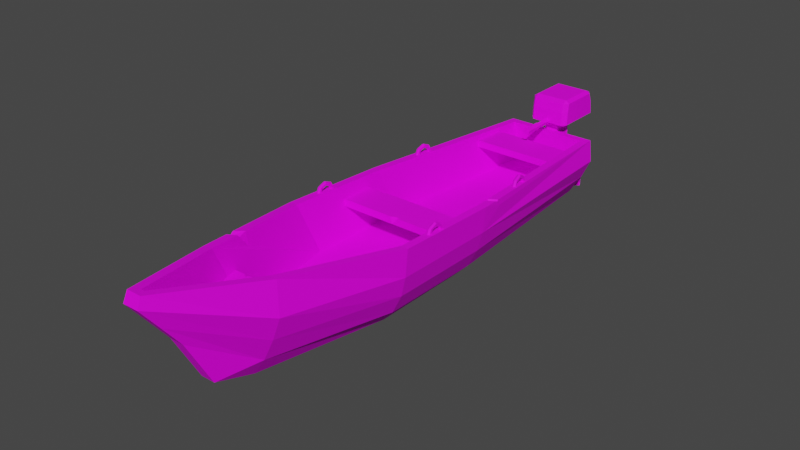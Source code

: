 # Source: Boat.blend  (saved by Blender 3.1.7; exported with 4.5.12 LTS)
import bpy
from mathutils import Matrix  # noqa: F401  (used for matrix-valued properties, if any)

bpy.ops.wm.read_factory_settings(use_empty=True)
scene = bpy.context.scene
scene.name = 'Scene'

# ---- collections
col_collection = bpy.data.collections.new('Collection'); scene.collection.children.link(col_collection)

# ---- images (referenced by path relative to the original .blend; pixels are not part of the script)
import os
ASSET_DIR = os.environ.get("B2B_ASSET_DIR", "")  # directory of the original .blend (textures are referenced by path, not embedded)
HERE = os.path.dirname(os.path.abspath(__file__))  # packed textures are extracted next to this script under _unpacked/

def load_image(name, relpath, width, height, colorspace="sRGB"):
    """Load a texture the original file referenced (path relative to the .blend, or extracted next to this script)."""
    p = next((c for c in (os.path.join(HERE, relpath), os.path.join(ASSET_DIR, relpath)) if relpath and os.path.exists(c)), "")
    if p:
        img = bpy.data.images.load(p, check_existing=True)
        img.name = name
    else:  # same state as the original file: an image datablock whose file is absent (Cycles renders it pink)
        img = bpy.data.images.new(name, width, height)
        img.source = "FILE"
        img.filepath = "//" + (relpath or name)
    img.colorspace_settings.name = colorspace
    return img
img_t_pallet_png = load_image('T_Pallet.png', 'T_Pallet.png', 1024, 1024, 'sRGB')

# ---- materials (node trees are filled in below, after node groups)
mat_material = bpy.data.materials.new('Material')
mat_material.alpha_threshold = 0.0
mat_material.use_transparent_shadow = False
mat_material.line_color = (0.0, 0.0, 0.0, 1.0)

# ---- material node trees
mat_material.use_nodes = True; mat_material.node_tree.nodes.clear()
_N = mat_material.node_tree.nodes; _L = mat_material.node_tree.links
n0 = _N.new('ShaderNodeOutputMaterial'); n0.name = 'Material Output'; n0.location = (300, 300)
n1 = _N.new('ShaderNodeBsdfPrincipled'); n1.name = 'Principled BSDF'; n1.location = (10, 300)
n1.distribution = 'GGX'
n1.subsurface_method = 'RANDOM_WALK_SKIN'
n1.inputs[2].default_value = 0.6939
n1.inputs[3].default_value = 1.45
n1.inputs[13].default_value = 0.1758
n1.inputs[27].default_value = (0.0, 0.0, 0.0, 1.0)
n1.inputs[28].default_value = 1.0
n2 = _N.new('ShaderNodeTexImage'); n2.name = 'Image Texture'; n2.location = (-301, 222)
n2.image = img_t_pallet_png
n3 = _N.new('ShaderNodeTexCoord'); n3.name = 'Texture Coordinate'; n3.location = (-500, 217)
_L.new(n1.outputs[0], n0.inputs[0])
_L.new(n3.outputs[2], n2.inputs[0])
_L.new(n2.outputs[0], n1.inputs[0])
n0.is_active_output = True

# ---- world
world_world = bpy.data.worlds.new('World'); scene.world = world_world
world_world.use_nodes = True; world_world.node_tree.nodes.clear()
_N = world_world.node_tree.nodes; _L = world_world.node_tree.links
n0 = _N.new('ShaderNodeOutputWorld'); n0.name = 'World Output'; n0.location = (300, 300)
n1 = _N.new('ShaderNodeBackground'); n1.name = 'Background'; n1.location = (10, 300)
n1.inputs[0].default_value = (0.05088, 0.05088, 0.05088, 1.0)
_L.new(n1.outputs[0], n0.inputs[0])
n0.is_active_output = True
world_world.color = (0.05088, 0.05088, 0.05088)
world_world.use_sun_shadow = False
world_world.sun_shadow_jitter_overblur = 0.0

# ---- meshes
me_cube = bpy.data.meshes.new('Cube')
me_cube.from_pydata([(0.3641, 1.798, 0.262), (0.1296, 1.699, -0.4118), (0.5362, -0.9856, 0.3716), (0.3078, -0.923, -0.3857), (0.2986, -2.068, 0.5111), (0.06766, -2.073, -0.3881), (0.01488, -2.897, 0.6576), (0.06587, -2.448, -0.2664), (0.4567, 1.856, 0.06315), (0.5885, -0.9971, 0.1246), (0.3907, -2.1, 0.2199), (0.0701, -3.006, 0.5807), (0.254, 1.86, -0.3039), (0.4322, -0.96, -0.2527), (0.192, -2.086, -0.2115), (0.06587, -2.679, 0.162), (0.5226, 0.0003537, 0.3332), (0.2941, -0.009789, -0.3948), (0.5739, -0.003435, 0.09951), (0.4184, 0.02223, -0.2706), (-0.5191, 0.009397, -0.08553), (-0.0714, -2.842, 0.3713), (-0.3031, -2.093, 0.004182), (-0.5339, -0.9785, -0.06409), (-0.3702, 1.858, -0.1204), (0.5191, 0.009397, -0.08553), (0.0714, -2.842, 0.3713), (0.3031, -2.093, 0.004182), (0.5339, -0.9785, -0.06409), (0.3702, 1.858, -0.1204), (-0.3641, 1.798, 0.262), (-0.1296, 1.699, -0.4118), (-0.5362, -0.9856, 0.3716), (-0.3078, -0.923, -0.3857), (-0.2986, -2.068, 0.5111), (-0.06766, -2.073, -0.3881), (-0.01488, -2.897, 0.6576), (-0.06587, -2.448, -0.2664), (-0.4567, 1.856, 0.06315), (-0.5885, -0.9971, 0.1246), (-0.3907, -2.1, 0.2199), (-0.0701, -3.006, 0.5807), (-0.254, 1.86, -0.3039), (-0.4322, -0.96, -0.2527), (-0.192, -2.086, -0.2115), (-0.06587, -2.679, 0.162), (-0.5226, 0.0003537, 0.3332), (-0.2941, -0.009789, -0.3948), (-0.5739, -0.003435, 0.09951), (-0.4184, 0.02223, -0.2706), (0.5936, 0.00396, 0.3331), (0.6073, -0.9927, 0.3726), (0.3672, -2.086, 0.514), (0.06587, -2.967, 0.67), (0.4291, 1.869, 0.2592), (-0.5936, 0.00396, 0.3331), (-0.6073, -0.9927, 0.3726), (-0.3672, -2.086, 0.514), (-0.06587, -2.967, 0.67), (-0.4291, 1.869, 0.2592), (0.455, 0.1149, -0.09465), (-0.455, 0.1149, -0.09465), (-0.4668, -0.8106, -0.09465), (0.4668, -0.8106, -0.09465), (-0.26, -1.826, -0.09465), (0.26, -1.826, -0.09465), (0.01295, -2.486, -0.09465), (0.317, 1.803, -0.09465), (-0.01295, -2.486, -0.09465), (-0.317, 1.803, -0.09465), (0.51, 0.1439, 0.3276), (0.514, 0.09797, 0.3294), (0.5773, 0.1885, 0.3258), (0.581, 0.1465, 0.3274), (0.5747, 0.221, 0.2682), (0.5036, 0.08966, 0.2472), (0.5132, 0.1339, 0.3159), (0.5808, 0.1755, 0.3143), (-0.4266, -1.816, 0.479), (-0.4437, -1.738, 0.469), (-0.3644, -1.768, 0.4724), (-0.387, -1.665, 0.4592), (-0.3689, -1.661, 0.3384), (-0.4231, -1.832, 0.3739), (-0.433, -1.785, 0.4469), (-0.3792, -1.737, 0.4404), (-0.4392, 1.26, 0.2339), (-0.4392, 1.26, 0.1701), (-0.4164, 1.566, 0.2339), (-0.4164, 1.566, 0.1701), (0.4344, 1.26, 0.2339), (0.4344, 1.26, 0.1701), (0.4098, 1.566, 0.2339), (0.4098, 1.566, 0.1701), (-0.5418, -0.4578, 0.2339), (-0.5418, -0.4578, 0.1701), (-0.5418, -0.1517, 0.2339), (-0.5418, -0.1517, 0.1701), (0.5418, -0.4578, 0.2339), (0.5418, -0.4578, 0.1701), (0.5418, -0.1517, 0.2339), (0.5418, -0.1517, 0.1701), (-0.0142, -0.4578, 0.2339), (0.04834, -0.4354, 0.2328), (0.09454, -0.4578, 0.2339), (0.001526, -0.4578, 0.1701), (0.047, -0.3673, 0.2339), (-0.4063, -0.1517, 0.1701), (-0.3233, -0.1517, 0.2339), (-0.3777, -0.1517, 0.2339), (-0.3159, -0.2229, 0.2339), (-0.3438, -0.1677, 0.2309), (-0.256, -2.164, 0.2415), (-0.256, -2.164, 0.1777), (-0.3245, -1.858, 0.2415), (-0.3245, -1.858, 0.1777), (0.2508, -2.164, 0.2415), (0.2508, -2.164, 0.1777), (0.3218, -1.858, 0.2415), (0.3218, -1.858, 0.1777), (-0.2526, -1.858, 0.1777), (-0.1668, -1.858, 0.2415), (-0.2177, -1.858, 0.2415), (-0.1309, -1.943, 0.2415), (-0.1819, -1.873, 0.2376), (0.1927, -1.858, 0.2415), (0.06602, -1.858, 0.2415), (0.1181, -1.858, 0.2108), (0.1132, -1.888, 0.2415), (0.1158, -1.867, 0.2294), (-0.1368, -2.487, 0.2415), (-0.1368, -2.487, 0.1777), (-0.2305, -2.181, 0.2415), (-0.2305, -2.181, 0.1777), (0.1289, -2.487, 0.2415), (0.1289, -2.487, 0.1777), (0.2203, -2.181, 0.2415), (0.2203, -2.181, 0.1777), (0.5024, 0.6735, 0.2951), (0.5204, 0.6652, 0.2951), (0.5222, 0.6455, 0.2951), (0.506, 0.6341, 0.2951), (0.488, 0.6424, 0.2951), (0.4862, 0.6621, 0.2951), (0.5051, 0.6446, 0.3651), (0.5228, 0.6392, 0.3581), (0.5241, 0.6253, 0.3441), (0.5076, 0.6167, 0.3371), (0.4899, 0.6221, 0.3441), (0.4886, 0.6361, 0.3581), (0.5115, 0.5748, 0.3941), (0.5286, 0.5764, 0.3842), (0.5286, 0.5764, 0.3644), (0.5115, 0.5748, 0.3545), (0.4944, 0.5733, 0.3644), (0.4944, 0.5733, 0.3842), (0.5179, 0.5051, 0.3651), (0.5343, 0.5136, 0.3581), (0.533, 0.5276, 0.3441), (0.5153, 0.533, 0.3371), (0.4989, 0.5244, 0.3441), (0.5001, 0.5105, 0.3581), (0.5205, 0.4762, 0.2951), (0.5367, 0.4876, 0.2951), (0.5349, 0.5073, 0.2951), (0.5169, 0.5156, 0.2951), (0.5007, 0.5042, 0.2951), (0.5025, 0.4845, 0.2951), (-0.4971, 0.6735, 0.2951), (-0.4809, 0.6621, 0.2951), (-0.4827, 0.6423, 0.2951), (-0.5007, 0.634, 0.2951), (-0.5169, 0.6455, 0.2951), (-0.5151, 0.6652, 0.2951), (-0.4997, 0.6446, 0.3651), (-0.4833, 0.6361, 0.3581), (-0.4846, 0.6221, 0.3441), (-0.5023, 0.6167, 0.3371), (-0.5188, 0.6253, 0.3441), (-0.5175, 0.6392, 0.3581), (-0.5062, 0.5748, 0.3941), (-0.4891, 0.5733, 0.3842), (-0.4891, 0.5733, 0.3644), (-0.5062, 0.5748, 0.3545), (-0.5233, 0.5764, 0.3644), (-0.5233, 0.5764, 0.3842), (-0.5127, 0.5051, 0.3651), (-0.4949, 0.5105, 0.3581), (-0.4936, 0.5244, 0.3441), (-0.5101, 0.533, 0.3371), (-0.5278, 0.5276, 0.3441), (-0.5291, 0.5136, 0.3581), (-0.5153, 0.4762, 0.2951), (-0.4973, 0.4845, 0.2951), (-0.4955, 0.5042, 0.2951), (-0.5117, 0.5156, 0.2951), (-0.5297, 0.5074, 0.2951), (-0.5315, 0.4876, 0.2951), (0.5636, -0.5247, 0.3378), (0.5808, -0.5345, 0.3378), (0.5809, -0.5543, 0.3378), (0.5638, -0.5643, 0.3378), (0.5466, -0.5545, 0.3378), (0.5465, -0.5346, 0.3378), (0.5637, -0.5537, 0.4079), (0.5809, -0.5606, 0.4009), (0.581, -0.5746, 0.3869), (0.5638, -0.5817, 0.3798), (0.5466, -0.5748, 0.3869), (0.5466, -0.5608, 0.4009), (0.564, -0.6237, 0.4369), (0.5812, -0.6237, 0.427), (0.5812, -0.6237, 0.4072), (0.564, -0.6237, 0.3973), (0.5469, -0.6238, 0.4072), (0.5469, -0.6238, 0.427), (0.5643, -0.6938, 0.4079), (0.5814, -0.6867, 0.4009), (0.5814, -0.6727, 0.3869), (0.5642, -0.6658, 0.3798), (0.5471, -0.6729, 0.3869), (0.5471, -0.6869, 0.4009), (0.5644, -0.7228, 0.3378), (0.5816, -0.7129, 0.3378), (0.5815, -0.693, 0.3378), (0.5643, -0.6832, 0.3378), (0.5471, -0.6932, 0.3378), (0.5472, -0.713, 0.3378), (-0.5672, -0.5247, 0.3378), (-0.5502, -0.5349, 0.3378), (-0.5506, -0.5547, 0.3378), (-0.5679, -0.5643, 0.3378), (-0.5849, -0.5541, 0.3378), (-0.5845, -0.5343, 0.3378), (-0.5677, -0.5537, 0.4079), (-0.5507, -0.561, 0.4009), (-0.5509, -0.575, 0.3869), (-0.5682, -0.5817, 0.3798), (-0.5852, -0.5744, 0.3869), (-0.585, -0.5604, 0.4009), (-0.569, -0.6237, 0.4369), (-0.5518, -0.6241, 0.427), (-0.5518, -0.6241, 0.4072), (-0.569, -0.6237, 0.3973), (-0.5861, -0.6234, 0.4072), (-0.5861, -0.6234, 0.427), (-0.5703, -0.6938, 0.4079), (-0.553, -0.6871, 0.4009), (-0.5527, -0.6731, 0.3869), (-0.5697, -0.6658, 0.3798), (-0.587, -0.6725, 0.3869), (-0.5873, -0.6865, 0.4009), (-0.5708, -0.7228, 0.3378), (-0.5534, -0.7132, 0.3378), (-0.5531, -0.6934, 0.3378), (-0.5701, -0.6832, 0.3378), (-0.5874, -0.6928, 0.3378), (-0.5878, -0.7126, 0.3378)], [], [(18, 50, 51, 9), (9, 51, 52, 10), (10, 52, 53, 11), (27, 10, 11, 26), (28, 9, 10, 27), (14, 27, 26, 15), (25, 18, 9, 28), (17, 19, 13, 3), (13, 28, 27, 14), (3, 13, 14, 5), (5, 14, 7), (1, 12, 19, 17), (29, 8, 18, 25), (8, 54, 72, 74, 73, 50, 18), (19, 25, 28, 13), (12, 29, 25, 19), (44, 45, 21, 22), (43, 44, 22, 23), (12, 42, 24, 29), (49, 43, 23, 20), (42, 49, 20, 24), (45, 15, 26, 21), (17, 3, 33, 47), (48, 39, 56, 55), (8, 38, 59, 54), (5, 7, 37, 35), (39, 40, 57, 78, 83, 79, 56), (3, 5, 35, 33), (40, 41, 58, 57), (22, 21, 41, 40), (23, 22, 40, 39), (29, 24, 38, 8), (20, 23, 39, 48), (47, 33, 43, 49), (1, 31, 42, 12), (33, 35, 44, 43), (35, 37, 44), (31, 47, 49, 42), (24, 20, 48, 38), (38, 48, 55, 59), (1, 17, 47, 31), (2, 16, 60, 63), (37, 7, 15, 45), (21, 26, 11, 41), (16, 71, 75, 70, 0, 67, 60), (41, 11, 53, 58), (34, 36, 68, 64), (36, 6, 66, 68), (16, 2, 51, 50), (2, 4, 52, 51), (4, 6, 53, 52), (0, 70, 72, 54), (32, 46, 55, 56), (34, 80, 78, 57), (36, 34, 57, 58), (46, 30, 59, 55), (30, 0, 54, 59), (6, 36, 58, 53), (69, 61, 60, 67), (64, 68, 66, 65), (62, 64, 65, 63), (61, 62, 63, 60), (30, 46, 61, 69), (46, 32, 62, 61), (4, 2, 63, 65), (0, 30, 69, 67), (32, 81, 82, 80, 34, 64, 62), (6, 4, 65, 66), (7, 14, 15), (44, 37, 45), (73, 74, 77), (70, 75, 76), (72, 70, 76, 77), (73, 71, 16, 50), (77, 74, 72), (76, 75, 71), (77, 76, 71, 73), (80, 82, 85), (78, 80, 85, 84), (79, 81, 32, 56), (79, 83, 84), (84, 85, 81, 79), (84, 83, 78), (85, 82, 81), (88, 89, 93, 92), (90, 91, 87, 86), (88, 92, 90, 86), (93, 89, 87, 91), (96, 97, 107, 109), (98, 99, 105, 104), (96, 109, 110, 108, 100, 98, 104, 106, 102, 94), (101, 107, 97, 95, 105, 99), (104, 105, 103), (103, 105, 102), (102, 105, 95, 94), (102, 106, 103), (103, 106, 104), (108, 110, 111), (109, 107, 111), (108, 107, 101, 100), (111, 110, 109), (111, 107, 108), (114, 115, 120, 122), (116, 117, 113, 112), (114, 122, 123, 121, 126, 128, 125, 118, 116, 112), (119, 120, 115, 113, 117), (122, 120, 124), (121, 120, 119, 118, 125, 127, 126), (121, 123, 124), (124, 123, 122), (124, 120, 121), (126, 127, 129), (125, 128, 129), (129, 127, 125), (129, 128, 126), (132, 133, 137, 136), (134, 135, 131, 130), (132, 136, 134, 130), (137, 133, 131, 135), (138, 144, 145, 139), (139, 145, 146, 140), (140, 146, 147, 141), (141, 147, 148, 142), (142, 148, 149, 143), (143, 149, 144, 138), (144, 150, 151, 145), (145, 151, 152, 146), (146, 152, 153, 147), (147, 153, 154, 148), (148, 154, 155, 149), (149, 155, 150, 144), (150, 156, 157, 151), (151, 157, 158, 152), (152, 158, 159, 153), (153, 159, 160, 154), (154, 160, 161, 155), (155, 161, 156, 150), (156, 162, 163, 157), (157, 163, 164, 158), (158, 164, 165, 159), (159, 165, 166, 160), (160, 166, 167, 161), (161, 167, 162, 156), (168, 174, 175, 169), (169, 175, 176, 170), (170, 176, 177, 171), (171, 177, 178, 172), (172, 178, 179, 173), (173, 179, 174, 168), (174, 180, 181, 175), (175, 181, 182, 176), (176, 182, 183, 177), (177, 183, 184, 178), (178, 184, 185, 179), (179, 185, 180, 174), (180, 186, 187, 181), (181, 187, 188, 182), (182, 188, 189, 183), (183, 189, 190, 184), (184, 190, 191, 185), (185, 191, 186, 180), (186, 192, 193, 187), (187, 193, 194, 188), (188, 194, 195, 189), (189, 195, 196, 190), (190, 196, 197, 191), (191, 197, 192, 186), (198, 204, 205, 199), (199, 205, 206, 200), (200, 206, 207, 201), (201, 207, 208, 202), (202, 208, 209, 203), (203, 209, 204, 198), (204, 210, 211, 205), (205, 211, 212, 206), (206, 212, 213, 207), (207, 213, 214, 208), (208, 214, 215, 209), (209, 215, 210, 204), (210, 216, 217, 211), (211, 217, 218, 212), (212, 218, 219, 213), (213, 219, 220, 214), (214, 220, 221, 215), (215, 221, 216, 210), (216, 222, 223, 217), (217, 223, 224, 218), (218, 224, 225, 219), (219, 225, 226, 220), (220, 226, 227, 221), (221, 227, 222, 216), (228, 234, 235, 229), (229, 235, 236, 230), (230, 236, 237, 231), (231, 237, 238, 232), (232, 238, 239, 233), (233, 239, 234, 228), (234, 240, 241, 235), (235, 241, 242, 236), (236, 242, 243, 237), (237, 243, 244, 238), (238, 244, 245, 239), (239, 245, 240, 234), (240, 246, 247, 241), (241, 247, 248, 242), (242, 248, 249, 243), (243, 249, 250, 244), (244, 250, 251, 245), (245, 251, 246, 240), (246, 252, 253, 247), (247, 253, 254, 248), (248, 254, 255, 249), (249, 255, 256, 250), (250, 256, 257, 251), (251, 257, 252, 246)])
_uv = me_cube.uv_layers.new(name='UVMap')
_uv.uv.foreach_set('vector', [0.4632, 0.8384, 0.4635, 0.8384, 0.4635, 0.8398, 0.4631, 0.8398, 0.4631, 0.8398, 0.4635, 0.8398, 0.4635, 0.8414, 0.4631, 0.8414, 0.4631, 0.8414, 0.4635, 0.8414, 0.4636, 0.8427, 0.4634, 0.8427, 0.4628, 0.8413, 0.4631, 0.8414, 0.4634, 0.8427, 0.4632, 0.8425, 0.4628, 0.8398, 0.4631, 0.8398, 0.4631, 0.8414, 0.4628, 0.8413, 0.4625, 0.8413, 0.4628, 0.8413, 0.4632, 0.8425, 0.4629, 0.8422, 0.4629, 0.8384, 0.4632, 0.8384, 0.4631, 0.8398, 0.4628, 0.8398, 0.4624, 0.8384, 0.4626, 0.8384, 0.4626, 0.8397, 0.4624, 0.8397, 0.4626, 0.8397, 0.4628, 0.8398, 0.4628, 0.8413, 0.4625, 0.8413, 0.4624, 0.8397, 0.4626, 0.8397, 0.4625, 0.8413, 0.4622, 0.8413, 0.4622, 0.8413, 0.4625, 0.8413, 0.4623, 0.8418, 0.4626, 0.8361, 0.4627, 0.8358, 0.4626, 0.8384, 0.4624, 0.8384, 0.463, 0.8358, 0.4633, 0.8359, 0.4632, 0.8384, 0.4629, 0.8384, 0.4633, 0.8359, 0.4636, 0.8359, 0.4635, 0.8382, 0.4634, 0.8381, 0.4635, 0.8382, 0.4635, 0.8384, 0.4632, 0.8384, 0.4626, 0.8384, 0.4629, 0.8384, 0.4628, 0.8398, 0.4626, 0.8397, 0.4627, 0.8358, 0.463, 0.8358, 0.4629, 0.8384, 0.4626, 0.8384, 0.4638, 0.8372, 0.4643, 0.8363, 0.4645, 0.8361, 0.4641, 0.8372, 0.4639, 0.8388, 0.4638, 0.8372, 0.4641, 0.8372, 0.4642, 0.8388, 0.4649, 0.8428, 0.4649, 0.8421, 0.4652, 0.8419, 0.4652, 0.843, 0.464, 0.8402, 0.4639, 0.8388, 0.4642, 0.8388, 0.4643, 0.8402, 0.4641, 0.8427, 0.464, 0.8402, 0.4643, 0.8402, 0.4644, 0.8427, 0.4672, 0.843, 0.4674, 0.843, 0.4674, 0.8433, 0.4672, 0.8433, 0.4692, 0.8384, 0.4692, 0.8397, 0.4683, 0.8397, 0.4684, 0.8384, 0.4645, 0.8401, 0.4645, 0.8388, 0.4648, 0.8387, 0.4649, 0.8401, 0.4654, 0.8431, 0.4654, 0.8418, 0.4657, 0.8418, 0.4657, 0.843, 0.4688, 0.8413, 0.4688, 0.8418, 0.4686, 0.8418, 0.4686, 0.8413, 0.4645, 0.8388, 0.4645, 0.8372, 0.4649, 0.8372, 0.4649, 0.8375, 0.4647, 0.8375, 0.4648, 0.8377, 0.4648, 0.8387, 0.4692, 0.8397, 0.4688, 0.8413, 0.4686, 0.8413, 0.4683, 0.8397, 0.4645, 0.8372, 0.4648, 0.8358, 0.4649, 0.8359, 0.4649, 0.8372, 0.4641, 0.8372, 0.4645, 0.8361, 0.4648, 0.8358, 0.4645, 0.8372, 0.4642, 0.8388, 0.4641, 0.8372, 0.4645, 0.8372, 0.4645, 0.8388, 0.4652, 0.843, 0.4652, 0.8419, 0.4654, 0.8418, 0.4654, 0.8431, 0.4643, 0.8402, 0.4642, 0.8388, 0.4645, 0.8388, 0.4645, 0.8401, 0.4638, 0.8401, 0.4637, 0.8389, 0.4639, 0.8388, 0.464, 0.8402, 0.469, 0.8361, 0.4686, 0.836, 0.4685, 0.8358, 0.4692, 0.8358, 0.4637, 0.8389, 0.4636, 0.8372, 0.4638, 0.8372, 0.4639, 0.8388, 0.4636, 0.8372, 0.4637, 0.8367, 0.4638, 0.8372, 0.4686, 0.836, 0.4684, 0.8384, 0.4682, 0.8384, 0.4685, 0.8358, 0.4644, 0.8427, 0.4643, 0.8402, 0.4645, 0.8401, 0.4647, 0.8427, 0.4647, 0.8427, 0.4645, 0.8401, 0.4649, 0.8401, 0.4649, 0.8427, 0.469, 0.8361, 0.4692, 0.8384, 0.4684, 0.8384, 0.4686, 0.836, 0.468, 0.8384, 0.468, 0.8398, 0.4675, 0.84, 0.4673, 0.8388, 0.4672, 0.8424, 0.4674, 0.8424, 0.4674, 0.843, 0.4672, 0.843, 0.4672, 0.8433, 0.4674, 0.8433, 0.4674, 0.8436, 0.4672, 0.8436, 0.468, 0.8398, 0.468, 0.8399, 0.4679, 0.8399, 0.468, 0.84, 0.4682, 0.8423, 0.4677, 0.8424, 0.4675, 0.84, 0.4672, 0.8436, 0.4674, 0.8436, 0.4674, 0.8437, 0.4672, 0.8437, 0.4671, 0.8413, 0.4672, 0.8424, 0.4662, 0.8417, 0.4663, 0.8409, 0.4675, 0.8435, 0.4674, 0.8435, 0.4674, 0.8424, 0.4675, 0.8424, 0.4606, 0.8384, 0.4606, 0.8398, 0.4605, 0.8398, 0.4605, 0.8384, 0.4606, 0.8398, 0.4609, 0.8413, 0.4608, 0.8414, 0.4605, 0.8398, 0.4609, 0.8413, 0.4613, 0.8425, 0.4613, 0.8426, 0.4608, 0.8414, 0.4608, 0.8359, 0.4606, 0.8382, 0.4605, 0.8382, 0.4607, 0.8358, 0.4621, 0.8398, 0.4621, 0.8384, 0.4622, 0.8384, 0.4622, 0.8398, 0.4618, 0.8413, 0.4619, 0.8409, 0.4619, 0.841, 0.4619, 0.8414, 0.4614, 0.8425, 0.4618, 0.8413, 0.4619, 0.8414, 0.4614, 0.8426, 0.4621, 0.8384, 0.4619, 0.8359, 0.4619, 0.8358, 0.4622, 0.8384, 0.4619, 0.8359, 0.4608, 0.8359, 0.4607, 0.8358, 0.4619, 0.8358, 0.4613, 0.8425, 0.4614, 0.8425, 0.4614, 0.8426, 0.4613, 0.8426, 0.4651, 0.8418, 0.4649, 0.8395, 0.4662, 0.8395, 0.466, 0.8418, 0.4652, 0.8368, 0.4656, 0.8358, 0.4656, 0.8358, 0.4659, 0.8368, 0.4649, 0.8382, 0.4652, 0.8368, 0.4659, 0.8368, 0.4662, 0.8382, 0.4649, 0.8395, 0.4649, 0.8382, 0.4662, 0.8382, 0.4662, 0.8395, 0.4672, 0.8359, 0.467, 0.8384, 0.4665, 0.8382, 0.4667, 0.8358, 0.467, 0.8384, 0.467, 0.8398, 0.4664, 0.8395, 0.4665, 0.8382, 0.468, 0.837, 0.468, 0.8384, 0.4673, 0.8388, 0.4673, 0.8374, 0.4662, 0.8418, 0.4662, 0.8428, 0.4657, 0.8428, 0.4657, 0.8419, 0.467, 0.8398, 0.467, 0.8407, 0.4669, 0.8407, 0.467, 0.8409, 0.4671, 0.8413, 0.4663, 0.8409, 0.4664, 0.8395, 0.4682, 0.8358, 0.468, 0.837, 0.4673, 0.8374, 0.4672, 0.8365, 0.4623, 0.8418, 0.4625, 0.8413, 0.4629, 0.8422, 0.4638, 0.8372, 0.4637, 0.8367, 0.4643, 0.8363, 0.4635, 0.8382, 0.4634, 0.8381, 0.4635, 0.8382, 0.4662, 0.8418, 0.4662, 0.8419, 0.4662, 0.8418, 0.4605, 0.8382, 0.4606, 0.8382, 0.4606, 0.8383, 0.4605, 0.8382, 0.4605, 0.8382, 0.4606, 0.8383, 0.4606, 0.8384, 0.4605, 0.8384, 0.4635, 0.8382, 0.4634, 0.8381, 0.4635, 0.8382, 0.468, 0.84, 0.4679, 0.8399, 0.468, 0.8399, 0.4605, 0.8382, 0.4606, 0.8383, 0.4606, 0.8383, 0.4605, 0.8382, 0.4662, 0.8418, 0.4662, 0.842, 0.4662, 0.8419, 0.4619, 0.841, 0.4619, 0.8409, 0.4619, 0.8409, 0.4619, 0.8409, 0.462, 0.8409, 0.4619, 0.8408, 0.4621, 0.8398, 0.4622, 0.8398, 0.4648, 0.8377, 0.4647, 0.8375, 0.4648, 0.8376, 0.4619, 0.8409, 0.4619, 0.8409, 0.4619, 0.8408, 0.462, 0.8409, 0.4648, 0.8376, 0.4647, 0.8375, 0.4649, 0.8375, 0.467, 0.8408, 0.4669, 0.8407, 0.467, 0.8407, 0.4609, 0.8985, 0.4609, 0.8975, 0.4617, 0.8975, 0.4617, 0.8985, 0.4637, 0.8993, 0.4637, 0.8984, 0.4646, 0.8984, 0.4646, 0.8993, 0.4617, 0.8995, 0.4609, 0.8995, 0.4609, 0.8985, 0.4617, 0.8985, 0.4617, 0.9014, 0.4609, 0.9014, 0.4609, 0.9005, 0.4617, 0.9005, 0.4617, 0.8985, 0.4617, 0.8975, 0.4619, 0.8975, 0.4619, 0.8985, 0.4609, 0.8975, 0.4609, 0.8985, 0.4606, 0.8985, 0.4607, 0.8975, 0.4627, 0.8985, 0.4627, 0.8987, 0.4625, 0.8987, 0.4627, 0.8987, 0.4627, 0.8995, 0.4617, 0.8995, 0.4617, 0.8991, 0.462, 0.899, 0.4617, 0.899, 0.4617, 0.8985, 0.4627, 0.9004, 0.4618, 0.9004, 0.4617, 0.9004, 0.4617, 0.8995, 0.4622, 0.8995, 0.4627, 0.8995, 0.4637, 0.8993, 0.4637, 0.8984, 0.4637, 0.8993, 0.4646, 0.8974, 0.4645, 0.8984, 0.4645, 0.8974, 0.4645, 0.8974, 0.4645, 0.8984, 0.4642, 0.8984, 0.4642, 0.8974, 0.4617, 0.899, 0.462, 0.899, 0.4618, 0.899, 0.4618, 0.899, 0.462, 0.899, 0.4617, 0.8991, 0.4607, 0.9005, 0.4609, 0.9005, 0.4607, 0.9005, 0.4619, 0.8985, 0.4619, 0.8975, 0.4619, 0.8985, 0.461, 0.9005, 0.4609, 0.8995, 0.4617, 0.8995, 0.4617, 0.9005, 0.4628, 0.8993, 0.4627, 0.8994, 0.4627, 0.8992, 0.4607, 0.9005, 0.4607, 0.9014, 0.4607, 0.9005, 0.4627, 0.8984, 0.4627, 0.8974, 0.4628, 0.8974, 0.4629, 0.8984, 0.4619, 0.8985, 0.4619, 0.8975, 0.4627, 0.8975, 0.4627, 0.8985, 0.4627, 0.9004, 0.4627, 0.9006, 0.4624, 0.9007, 0.4627, 0.9007, 0.4627, 0.901, 0.4626, 0.9011, 0.4627, 0.9012, 0.4627, 0.9014, 0.4617, 0.9013, 0.4617, 0.9005, 0.4636, 0.8994, 0.4636, 0.9003, 0.4636, 0.9004, 0.4627, 0.9003, 0.4627, 0.8995, 0.4629, 0.8984, 0.4628, 0.8974, 0.4629, 0.8984, 0.4629, 0.8994, 0.4628, 0.8984, 0.4636, 0.8984, 0.4636, 0.8994, 0.4634, 0.8994, 0.4633, 0.8989, 0.4633, 0.8994, 0.4609, 0.8994, 0.4606, 0.8995, 0.4608, 0.8994, 0.4629, 0.8984, 0.463, 0.8984, 0.4629, 0.8984, 0.4608, 0.8994, 0.4606, 0.8985, 0.4609, 0.8994, 0.4633, 0.8994, 0.4633, 0.8989, 0.4633, 0.8992, 0.4641, 0.8982, 0.4642, 0.8982, 0.4641, 0.8984, 0.4633, 0.8992, 0.4633, 0.8989, 0.4634, 0.8994, 0.4633, 0.8992, 0.4633, 0.8994, 0.4633, 0.8994, 0.4627, 0.9004, 0.4636, 0.9004, 0.4636, 0.9014, 0.4627, 0.9014, 0.463, 0.8984, 0.463, 0.8975, 0.4636, 0.8975, 0.4636, 0.8984, 0.4646, 0.9004, 0.4646, 0.9014, 0.4636, 0.9012, 0.4636, 0.9006, 0.4646, 0.8993, 0.4646, 0.9004, 0.4636, 0.9002, 0.4636, 0.8995, 0.453, 0.7774, 0.4529, 0.7773, 0.453, 0.7773, 0.453, 0.7774, 0.4525, 0.7776, 0.4525, 0.7776, 0.4525, 0.7775, 0.4525, 0.7775, 0.4528, 0.7775, 0.4528, 0.7776, 0.4528, 0.7776, 0.4528, 0.7775, 0.4531, 0.7772, 0.4531, 0.7773, 0.4531, 0.7773, 0.4531, 0.7772, 0.4526, 0.777, 0.4525, 0.7771, 0.4525, 0.777, 0.4526, 0.777, 0.4528, 0.7776, 0.4528, 0.7775, 0.4528, 0.7775, 0.4528, 0.7776, 0.4529, 0.7773, 0.453, 0.7772, 0.453, 0.7772, 0.453, 0.7773, 0.4525, 0.7776, 0.4525, 0.7775, 0.4525, 0.7775, 0.4525, 0.7775, 0.4525, 0.7775, 0.4525, 0.7775, 0.4525, 0.7775, 0.4525, 0.7775, 0.4531, 0.7773, 0.4531, 0.7773, 0.4531, 0.7773, 0.4531, 0.7773, 0.4525, 0.7771, 0.4525, 0.7771, 0.4525, 0.7771, 0.4525, 0.777, 0.4525, 0.777, 0.4525, 0.7771, 0.4525, 0.7771, 0.4525, 0.777, 0.4528, 0.7775, 0.4528, 0.7774, 0.4528, 0.7774, 0.4528, 0.7775, 0.4525, 0.7775, 0.4525, 0.7774, 0.4525, 0.7774, 0.4525, 0.7775, 0.4525, 0.7775, 0.4525, 0.7774, 0.4525, 0.7774, 0.4525, 0.7775, 0.453, 0.7775, 0.453, 0.7775, 0.4529, 0.7775, 0.453, 0.7774, 0.4525, 0.7771, 0.4525, 0.7772, 0.4525, 0.7772, 0.4525, 0.7771, 0.4525, 0.7771, 0.4525, 0.7772, 0.4525, 0.7772, 0.4525, 0.7771, 0.4528, 0.7774, 0.4528, 0.7773, 0.4528, 0.7773, 0.4528, 0.7774, 0.4525, 0.7774, 0.4525, 0.7773, 0.4525, 0.7773, 0.4525, 0.7774, 0.4525, 0.7774, 0.4525, 0.7773, 0.4525, 0.7774, 0.4525, 0.7774, 0.453, 0.7775, 0.453, 0.7776, 0.453, 0.7776, 0.4529, 0.7775, 0.4525, 0.7772, 0.4526, 0.7773, 0.4526, 0.7773, 0.4525, 0.7772, 0.4525, 0.7772, 0.4526, 0.7773, 0.4525, 0.7773, 0.4525, 0.7772, 0.453, 0.7774, 0.453, 0.7773, 0.453, 0.7773, 0.4531, 0.7774, 0.4529, 0.7776, 0.4529, 0.7776, 0.4529, 0.7775, 0.4529, 0.7775, 0.4525, 0.7776, 0.4525, 0.7776, 0.4525, 0.7776, 0.4525, 0.7776, 0.4528, 0.7775, 0.4527, 0.7776, 0.4527, 0.7776, 0.4527, 0.7775, 0.4529, 0.777, 0.4528, 0.7771, 0.4528, 0.777, 0.4529, 0.777, 0.4528, 0.7776, 0.4528, 0.7775, 0.4529, 0.7775, 0.4529, 0.7776, 0.453, 0.7773, 0.453, 0.7772, 0.4531, 0.7772, 0.453, 0.7773, 0.4529, 0.7776, 0.4529, 0.7775, 0.4529, 0.7775, 0.4529, 0.7775, 0.4529, 0.7775, 0.4529, 0.7775, 0.4529, 0.7775, 0.4529, 0.7775, 0.4527, 0.7776, 0.4528, 0.7777, 0.4527, 0.7777, 0.4527, 0.7776, 0.4528, 0.7771, 0.4528, 0.7771, 0.4528, 0.7771, 0.4528, 0.777, 0.4528, 0.777, 0.4528, 0.7771, 0.4528, 0.7771, 0.4528, 0.777, 0.4527, 0.7775, 0.4527, 0.7774, 0.4527, 0.7774, 0.4527, 0.7775, 0.4529, 0.7775, 0.4529, 0.7774, 0.4529, 0.7774, 0.4529, 0.7775, 0.4529, 0.7775, 0.4529, 0.7774, 0.4529, 0.7774, 0.4529, 0.7775, 0.4531, 0.7775, 0.4531, 0.7775, 0.453, 0.7775, 0.4531, 0.7774, 0.4528, 0.7771, 0.4528, 0.7772, 0.4528, 0.7772, 0.4528, 0.7771, 0.4528, 0.7771, 0.4528, 0.7772, 0.4528, 0.7772, 0.4528, 0.7771, 0.4527, 0.7774, 0.4527, 0.7773, 0.4527, 0.7773, 0.4527, 0.7774, 0.4529, 0.7774, 0.4529, 0.7773, 0.4529, 0.7773, 0.4529, 0.7774, 0.4529, 0.7774, 0.4529, 0.7773, 0.4529, 0.7773, 0.4529, 0.7774, 0.4531, 0.7775, 0.4531, 0.7776, 0.4531, 0.7776, 0.453, 0.7775, 0.4528, 0.7772, 0.4529, 0.7773, 0.4529, 0.7773, 0.4528, 0.7772, 0.4528, 0.7772, 0.4529, 0.7773, 0.4528, 0.7773, 0.4528, 0.7772, 0.453, 0.7772, 0.453, 0.7771, 0.453, 0.7771, 0.4531, 0.7772, 0.4526, 0.7776, 0.4526, 0.7776, 0.4526, 0.7775, 0.4526, 0.7775, 0.4529, 0.7776, 0.4529, 0.7776, 0.4529, 0.7776, 0.4529, 0.7776, 0.4527, 0.7775, 0.4526, 0.7776, 0.4526, 0.7776, 0.4526, 0.7775, 0.4527, 0.777, 0.4526, 0.7771, 0.4526, 0.777, 0.4527, 0.777, 0.4528, 0.7774, 0.4528, 0.7773, 0.4529, 0.7773, 0.4529, 0.7774, 0.453, 0.7771, 0.453, 0.777, 0.4531, 0.777, 0.453, 0.7771, 0.4526, 0.7776, 0.4525, 0.7775, 0.4525, 0.7775, 0.4526, 0.7775, 0.4526, 0.7775, 0.4525, 0.7775, 0.4526, 0.7775, 0.4526, 0.7775, 0.4526, 0.7776, 0.4527, 0.7777, 0.4526, 0.7777, 0.4526, 0.7776, 0.4526, 0.7771, 0.4526, 0.7771, 0.4526, 0.7771, 0.4526, 0.777, 0.4526, 0.777, 0.4526, 0.7771, 0.4526, 0.7771, 0.4526, 0.777, 0.4527, 0.7775, 0.4527, 0.7774, 0.4528, 0.7774, 0.4528, 0.7775, 0.4525, 0.7775, 0.4525, 0.7774, 0.4526, 0.7774, 0.4525, 0.7775, 0.4525, 0.7775, 0.4526, 0.7774, 0.4526, 0.7774, 0.4526, 0.7775, 0.453, 0.7775, 0.453, 0.7775, 0.453, 0.7775, 0.453, 0.7774, 0.4526, 0.7771, 0.4526, 0.7772, 0.4526, 0.7772, 0.4526, 0.7771, 0.4526, 0.7771, 0.4526, 0.7772, 0.4526, 0.7772, 0.4526, 0.7771, 0.4527, 0.7774, 0.4527, 0.7773, 0.4528, 0.7773, 0.4528, 0.7774, 0.4525, 0.7774, 0.4526, 0.7773, 0.4526, 0.7773, 0.4526, 0.7774, 0.4526, 0.7774, 0.4526, 0.7773, 0.4526, 0.7774, 0.4526, 0.7774, 0.453, 0.7775, 0.453, 0.7776, 0.453, 0.7776, 0.453, 0.7775, 0.4526, 0.7772, 0.4527, 0.7773, 0.4527, 0.7773, 0.4526, 0.7772, 0.4526, 0.7772, 0.4527, 0.7773, 0.4526, 0.7773, 0.4526, 0.7772, 0.453, 0.7772, 0.4529, 0.7771, 0.453, 0.7771, 0.453, 0.7772, 0.4529, 0.7773, 0.4529, 0.7773, 0.4529, 0.7773, 0.4529, 0.7773, 0.4529, 0.7776, 0.4529, 0.7776, 0.4529, 0.7776, 0.4529, 0.7776, 0.4527, 0.7775, 0.4527, 0.7776, 0.4527, 0.7776, 0.4527, 0.7775, 0.4528, 0.777, 0.4527, 0.7771, 0.4527, 0.777, 0.4528, 0.777, 0.4528, 0.7775, 0.4528, 0.7774, 0.4529, 0.7774, 0.4529, 0.7775, 0.4529, 0.7771, 0.453, 0.777, 0.453, 0.777, 0.453, 0.7771, 0.4529, 0.7773, 0.4529, 0.7772, 0.4529, 0.7772, 0.4529, 0.7773, 0.4529, 0.7773, 0.4529, 0.7772, 0.4529, 0.7772, 0.4529, 0.7772, 0.4527, 0.7776, 0.4527, 0.7777, 0.4527, 0.7777, 0.4527, 0.7776, 0.4527, 0.7771, 0.4527, 0.7771, 0.4527, 0.7771, 0.4527, 0.777, 0.4527, 0.777, 0.4527, 0.7771, 0.4527, 0.7771, 0.4527, 0.777, 0.4526, 0.7775, 0.4526, 0.7774, 0.4526, 0.7774, 0.4527, 0.7775, 0.4529, 0.7772, 0.4529, 0.7771, 0.4529, 0.7771, 0.4529, 0.7772, 0.4529, 0.7772, 0.4529, 0.7771, 0.4529, 0.7771, 0.4529, 0.7772, 0.4531, 0.777, 0.4531, 0.7771, 0.4531, 0.7771, 0.4531, 0.777, 0.4527, 0.7771, 0.4527, 0.7772, 0.4527, 0.7772, 0.4527, 0.7771, 0.4527, 0.7771, 0.4527, 0.7772, 0.4527, 0.7772, 0.4527, 0.7771, 0.4526, 0.7774, 0.4526, 0.7773, 0.4527, 0.7773, 0.4526, 0.7774, 0.4529, 0.7771, 0.4529, 0.777, 0.4529, 0.777, 0.4529, 0.7771, 0.4529, 0.7771, 0.4529, 0.777, 0.4529, 0.7771, 0.4529, 0.7771, 0.4531, 0.7771, 0.4531, 0.7772, 0.4531, 0.7772, 0.4531, 0.7771, 0.4527, 0.7772, 0.4528, 0.7773, 0.4528, 0.7773, 0.4527, 0.7772, 0.4527, 0.7772, 0.4528, 0.7773, 0.4527, 0.7773, 0.4527, 0.7772])
me_cube.materials.append(mat_material)
me_cube.use_remesh_preserve_volume = False
me_cube.use_remesh_preserve_attributes = False
me_cube.use_mirror_vertex_groups = False
me_cube.update()
me_cylinder_001 = bpy.data.meshes.new('Cylinder.001')
me_cylinder_001.from_pydata([(5.181e-17, 2.066, -0.08953), (5.181e-17, 2.066, 0.3421), (0.1035, 1.991, -0.08953), (0.1035, 1.991, 0.3421), (0.06394, 1.869, -0.08953), (0.06394, 1.869, 0.3421), (-0.06394, 1.869, -0.08953), (-0.06394, 1.869, 0.3421), (-0.1035, 1.991, -0.08953), (-0.1035, 1.991, 0.3421), (-1.168e-09, 1.977, -0.2391), (0.05258, 1.939, -0.2391), (0.0325, 1.877, -0.2391), (-0.0325, 1.877, -0.2391), (-0.05258, 1.939, -0.2391), (-0.1879, 1.829, 0.3574), (-0.1516, 1.829, 0.3328), (-0.1516, 1.786, 0.3574), (-0.1516, 1.804, 0.5634), (-0.1516, 1.852, 0.5879), (-0.1879, 1.848, 0.5633), (-0.1516, 2.255, 0.3328), (-0.1879, 2.255, 0.3574), (-0.1516, 2.298, 0.3574), (-0.1879, 2.207, 0.5633), (-0.1516, 2.197, 0.5879), (-0.1516, 2.252, 0.564), (0.1516, 1.829, 0.3328), (0.1879, 1.829, 0.3574), (0.1516, 1.786, 0.3574), (0.1879, 1.848, 0.5633), (0.1516, 1.852, 0.5879), (0.1516, 1.804, 0.5634), (0.1516, 2.255, 0.3328), (0.1516, 2.298, 0.3574), (0.1879, 2.255, 0.3574), (0.1516, 2.252, 0.564), (0.1516, 2.197, 0.5879), (0.1879, 2.207, 0.5633), (-0.1879, 1.836, 0.4807), (-0.1516, 1.792, 0.4807), (-0.1879, 2.238, 0.4807), (-0.1516, 2.282, 0.4809), (0.1516, 2.282, 0.4809), (0.1879, 2.238, 0.4807), (0.1879, 1.836, 0.4807), (0.1516, 1.792, 0.4807), (8.204e-17, 1.958, 0.3979), (8.204e-17, 1.607, 0.3979), (0.02704, 1.958, 0.3783), (0.02704, 1.607, 0.3783), (0.01671, 1.958, 0.3465), (0.01671, 1.607, 0.3465), (-0.01671, 1.958, 0.3465), (-0.01671, 1.607, 0.3465), (-0.02704, 1.958, 0.3783), (-0.02704, 1.607, 0.3783), (-0.01894, 1.525, 0.3434), (1.198e-08, 1.525, 0.4017), (-0.03065, 1.525, 0.3794), (0.01894, 1.525, 0.3434), (0.03065, 1.525, 0.3794), (0.03373, 1.607, 0.3804), (-2.647e-09, 1.607, 0.4049), (0.02085, 1.607, 0.3408), (-0.02085, 1.607, 0.3408), (-0.03373, 1.607, 0.3804), (0.03373, 1.443, 0.3804), (2.674e-08, 1.443, 0.4049), (0.02085, 1.443, 0.3408), (-0.02085, 1.443, 0.3408), (-0.03373, 1.443, 0.3804), (0.09722, 2.138, -0.2271), (-3.109e-17, 2.138, -0.2832), (0.1908, 2.155, -0.3699), (-0.006713, 2.138, -0.4317), (0.04032, 2.192, -0.1803), (0.01209, 2.192, -0.2106), (0.08008, 2.173, -0.1895), (0.024, 2.173, -0.2496), (0.1871, 2.173, -0.2092), (0.05104, 2.173, -0.355), (-0.09722, 2.138, -0.2271), (-0.09722, 2.138, -0.1149), (-0.2708, 2.122, -0.2277), (-0.2224, 2.138, -0.03482), (-0.02823, 2.192, -0.2012), (-0.04032, 2.192, -0.1617), (-0.05607, 2.173, -0.2311), (-0.08008, 2.173, -0.1525), (-0.1266, 2.173, -0.3139), (-0.1849, 2.173, -0.1232), (-5.859e-17, 2.138, -0.05873), (0.09722, 2.138, -0.1149), (0.08002, 2.134, 0.07766), (0.2291, 2.138, -0.04645), (-0.01209, 2.192, -0.1314), (0.02823, 2.192, -0.1407), (-0.024, 2.173, -0.09238), (0.05607, 2.173, -0.1109), (-0.06044, 2.173, 0.01013), (0.1338, 2.173, -0.03479), (0.04032, 1.896, -0.1803), (0.01209, 1.896, -0.2106), (-0.02823, 1.896, -0.2012), (-0.04032, 1.896, -0.1617), (-0.01209, 1.896, -0.1314), (0.02823, 1.896, -0.1407)], [], [(0, 1, 3, 2), (2, 3, 5, 4), (4, 5, 7, 6), (3, 1, 9, 7, 5), (6, 7, 9, 8), (8, 9, 1, 0), (2, 4, 12, 11), (10, 11, 12, 13, 14), (8, 0, 10, 14), (0, 2, 11, 10), (4, 6, 13, 12), (6, 8, 14, 13), (37, 25, 19, 31), (35, 44, 45, 28), (39, 20, 24, 41), (29, 46, 40, 17), (23, 42, 43, 34), (46, 32, 18, 40), (44, 38, 30, 45), (42, 26, 36, 43), (21, 33, 27, 16), (15, 16, 17), (18, 19, 20), (21, 22, 23), (24, 25, 26), (27, 28, 29), (30, 31, 32), (33, 34, 35), (36, 37, 38), (21, 16, 15, 22), (40, 18, 20, 39), (19, 25, 24, 20), (42, 23, 22, 41), (33, 21, 23, 34), (25, 37, 36, 26), (44, 35, 34, 43), (27, 33, 35, 28), (37, 31, 30, 38), (46, 29, 28, 45), (16, 27, 29, 17), (31, 19, 18, 32), (17, 40, 39, 15), (26, 42, 41, 24), (38, 44, 43, 36), (32, 46, 45, 30), (15, 39, 41, 22), (47, 48, 50, 49), (49, 50, 52, 51), (51, 52, 54, 53), (66, 65, 57, 59), (53, 54, 56, 55), (55, 56, 48, 47), (47, 49, 51, 53, 55), (56, 54, 65, 66), (54, 52, 64, 65), (50, 48, 63, 62), (48, 56, 66, 63), (52, 50, 62, 64), (60, 61, 67, 69), (67, 68, 71, 70, 69), (58, 59, 71, 68), (61, 58, 68, 67), (57, 60, 69, 70), (59, 57, 70, 71), (65, 64, 60, 57), (62, 63, 58, 61), (63, 66, 59, 58), (64, 62, 61, 60), (74, 72, 73, 75), (101, 94, 95), (78, 80, 81, 79), (91, 84, 85), (78, 72, 74, 80), (81, 74, 75), (80, 74, 81), (81, 75, 73, 79), (84, 82, 83, 85), (88, 90, 91, 89), (88, 82, 84, 90), (90, 84, 91), (91, 85, 83, 89), (73, 82, 88, 79), (94, 92, 93, 95), (98, 100, 101, 99), (98, 92, 94, 100), (100, 94, 101), (101, 95, 93, 99), (83, 92, 98, 89), (93, 72, 78, 99), (76, 77, 103, 102), (77, 86, 104, 103), (96, 97, 107, 106), (86, 87, 105, 104), (87, 96, 106, 105), (97, 76, 102, 107), (92, 83, 82, 73, 72, 93), (79, 88, 89, 98, 99, 78), (96, 87, 86, 77, 76, 97)])
_uv = me_cylinder_001.uv_layers.new(name='UVMap')
_uv.uv.foreach_set('vector', [0.4653, 0.7235, 0.4653, 0.7273, 0.4641, 0.7273, 0.4641, 0.7235, 0.4629, 0.7259, 0.463, 0.722, 0.4641, 0.722, 0.4641, 0.7259, 0.4676, 0.7234, 0.4676, 0.7273, 0.4664, 0.7273, 0.4664, 0.7234, 0.4682, 0.7288, 0.4671, 0.7291, 0.4664, 0.7282, 0.4671, 0.7273, 0.4682, 0.7276, 0.4629, 0.7234, 0.4629, 0.7273, 0.4618, 0.7273, 0.4618, 0.7234, 0.4664, 0.7235, 0.4664, 0.7273, 0.4653, 0.7273, 0.4653, 0.7235, 0.4629, 0.7259, 0.4641, 0.7259, 0.4641, 0.7273, 0.4635, 0.7273, 0.4618, 0.7277, 0.4621, 0.7273, 0.4627, 0.7275, 0.4627, 0.728, 0.4621, 0.7282, 0.4664, 0.7235, 0.4653, 0.7235, 0.4657, 0.722, 0.4663, 0.722, 0.4653, 0.7235, 0.4641, 0.7235, 0.4642, 0.722, 0.4648, 0.722, 0.4676, 0.7234, 0.4664, 0.7234, 0.4667, 0.722, 0.4673, 0.722, 0.4629, 0.7234, 0.4618, 0.7234, 0.4624, 0.722, 0.4629, 0.722, 0.382, 0.7622, 0.382, 0.7611, 0.383, 0.7611, 0.383, 0.7622, 0.3816, 0.7638, 0.381, 0.7638, 0.381, 0.7626, 0.3816, 0.7626, 0.3823, 0.7636, 0.3819, 0.7636, 0.3819, 0.7626, 0.3823, 0.7625, 0.384, 0.7633, 0.384, 0.764, 0.3829, 0.764, 0.3829, 0.7633, 0.384, 0.7623, 0.384, 0.7629, 0.3829, 0.7629, 0.3829, 0.7623, 0.384, 0.764, 0.384, 0.7644, 0.3829, 0.7644, 0.3829, 0.764, 0.381, 0.7638, 0.3806, 0.7637, 0.3806, 0.7626, 0.381, 0.7626, 0.384, 0.7629, 0.384, 0.7633, 0.3829, 0.7633, 0.3829, 0.7629, 0.3807, 0.7611, 0.3818, 0.7611, 0.3818, 0.7623, 0.3807, 0.7623, 0.3806, 0.7623, 0.3807, 0.7623, 0.3807, 0.7625, 0.3832, 0.7611, 0.383, 0.7611, 0.383, 0.761, 0.3807, 0.7611, 0.3806, 0.7611, 0.3807, 0.761, 0.382, 0.761, 0.382, 0.7611, 0.3819, 0.7611, 0.3818, 0.7623, 0.3819, 0.7623, 0.3818, 0.7625, 0.383, 0.7623, 0.383, 0.7622, 0.3832, 0.7622, 0.3818, 0.7611, 0.3818, 0.761, 0.3819, 0.7611, 0.3819, 0.7622, 0.382, 0.7622, 0.382, 0.7623, 0.3807, 0.7611, 0.3807, 0.7623, 0.3806, 0.7623, 0.3806, 0.7611, 0.3823, 0.7637, 0.3819, 0.7637, 0.3819, 0.7636, 0.3823, 0.7636, 0.383, 0.7611, 0.382, 0.7611, 0.382, 0.761, 0.383, 0.761, 0.3823, 0.7623, 0.3829, 0.7623, 0.3829, 0.7624, 0.3823, 0.7625, 0.3818, 0.7611, 0.3807, 0.7611, 0.3807, 0.761, 0.3818, 0.761, 0.382, 0.7611, 0.382, 0.7622, 0.3819, 0.7622, 0.3819, 0.7611, 0.381, 0.7638, 0.3816, 0.7638, 0.3816, 0.7639, 0.381, 0.7639, 0.3818, 0.7623, 0.3818, 0.7611, 0.3819, 0.7611, 0.3819, 0.7623, 0.382, 0.7622, 0.383, 0.7622, 0.383, 0.7623, 0.382, 0.7623, 0.381, 0.7625, 0.3816, 0.7625, 0.3816, 0.7626, 0.381, 0.7626, 0.3807, 0.7623, 0.3818, 0.7623, 0.3818, 0.7625, 0.3807, 0.7625, 0.383, 0.7622, 0.383, 0.7611, 0.3832, 0.7611, 0.3832, 0.7622, 0.3829, 0.7638, 0.3823, 0.7637, 0.3823, 0.7636, 0.3829, 0.7636, 0.3819, 0.7624, 0.3823, 0.7623, 0.3823, 0.7625, 0.3819, 0.7626, 0.3806, 0.7637, 0.381, 0.7638, 0.381, 0.7639, 0.3806, 0.7638, 0.3806, 0.7625, 0.381, 0.7625, 0.381, 0.7626, 0.3806, 0.7626, 0.3829, 0.7636, 0.3823, 0.7636, 0.3823, 0.7625, 0.3829, 0.7624, 0.4811, 0.7151, 0.4811, 0.7158, 0.4807, 0.7158, 0.4807, 0.7151, 0.4807, 0.7151, 0.4807, 0.7158, 0.4803, 0.7158, 0.4803, 0.7151, 0.4807, 0.7158, 0.4807, 0.7165, 0.4803, 0.7165, 0.4803, 0.7158, 0.4536, 0.7891, 0.4536, 0.7887, 0.4537, 0.7887, 0.4537, 0.7891, 0.4815, 0.7151, 0.4815, 0.7158, 0.4811, 0.7158, 0.4811, 0.7151, 0.4811, 0.7158, 0.4811, 0.7165, 0.4807, 0.7165, 0.4807, 0.7158, 0.75, 0.49, 0.9783, 0.3242, 0.8911, 0.05584, 0.6089, 0.05584, 0.5217, 0.3242, 0.4532, 0.7883, 0.4534, 0.7886, 0.4534, 0.7887, 0.4531, 0.7883, 0.4534, 0.7886, 0.4537, 0.7885, 0.4538, 0.7885, 0.4534, 0.7887, 0.4537, 0.7881, 0.4534, 0.788, 0.4534, 0.7879, 0.4538, 0.7881, 0.4534, 0.788, 0.4532, 0.7883, 0.4531, 0.7883, 0.4534, 0.7879, 0.4537, 0.7885, 0.4537, 0.7881, 0.4538, 0.7881, 0.4538, 0.7885, 0.4534, 0.7891, 0.4534, 0.7887, 0.4536, 0.7887, 0.4536, 0.7891, 0.4527, 0.7887, 0.4524, 0.7883, 0.4527, 0.7879, 0.4531, 0.7881, 0.4531, 0.7885, 0.4528, 0.7891, 0.4528, 0.7887, 0.453, 0.7887, 0.453, 0.7891, 0.4531, 0.7891, 0.4531, 0.7887, 0.4533, 0.7887, 0.4533, 0.7891, 0.4525, 0.7891, 0.4525, 0.7887, 0.4527, 0.7887, 0.4527, 0.7891, 0.4537, 0.7891, 0.4537, 0.7887, 0.4538, 0.7887, 0.4538, 0.7891, 0.4524, 0.7891, 0.4524, 0.7887, 0.4525, 0.7887, 0.4525, 0.7891, 0.453, 0.7891, 0.453, 0.7887, 0.4531, 0.7887, 0.4531, 0.7891, 0.4527, 0.7891, 0.4527, 0.7887, 0.4528, 0.7887, 0.4528, 0.7891, 0.4533, 0.7891, 0.4533, 0.7887, 0.4534, 0.7887, 0.4534, 0.7891, 0.4611, 0.7881, 0.4611, 0.7879, 0.4612, 0.7879, 0.4613, 0.788, 0.4609, 0.7881, 0.4609, 0.7883, 0.4608, 0.7881, 0.4614, 0.7877, 0.4613, 0.7877, 0.4615, 0.7876, 0.4615, 0.7877, 0.4614, 0.7882, 0.4615, 0.788, 0.4615, 0.7882, 0.461, 0.7879, 0.4611, 0.7879, 0.4611, 0.7881, 0.461, 0.788, 0.4615, 0.7881, 0.4616, 0.788, 0.4616, 0.7882, 0.4613, 0.7877, 0.4614, 0.7875, 0.4615, 0.7876, 0.461, 0.7882, 0.4611, 0.7881, 0.4611, 0.7882, 0.461, 0.7883, 0.4613, 0.7876, 0.4612, 0.7877, 0.4611, 0.7877, 0.4611, 0.7875, 0.4616, 0.7878, 0.4617, 0.7877, 0.4617, 0.7879, 0.4616, 0.7879, 0.4612, 0.7878, 0.4612, 0.7877, 0.4613, 0.7876, 0.4613, 0.7878, 0.4617, 0.7877, 0.4618, 0.7879, 0.4617, 0.7879, 0.4609, 0.7882, 0.461, 0.7881, 0.461, 0.7882, 0.4609, 0.7883, 0.4616, 0.7882, 0.4616, 0.7883, 0.4615, 0.7883, 0.4615, 0.7882, 0.4608, 0.7877, 0.461, 0.7877, 0.461, 0.7878, 0.4608, 0.7879, 0.4615, 0.7879, 0.4615, 0.788, 0.4613, 0.7879, 0.4614, 0.7878, 0.461, 0.7877, 0.461, 0.7877, 0.4608, 0.7877, 0.4609, 0.7876, 0.4615, 0.788, 0.4613, 0.788, 0.4613, 0.7879, 0.4611, 0.7882, 0.4612, 0.7881, 0.4612, 0.7882, 0.4611, 0.7883, 0.4615, 0.7882, 0.4615, 0.7883, 0.4614, 0.7883, 0.4614, 0.7882, 0.4612, 0.7881, 0.4612, 0.7882, 0.4612, 0.7882, 0.4612, 0.7881, 0.4618, 0.7875, 0.4619, 0.7875, 0.4619, 0.7882, 0.4618, 0.7882, 0.4619, 0.7875, 0.4619, 0.7875, 0.4619, 0.7882, 0.4619, 0.7882, 0.4613, 0.788, 0.4614, 0.788, 0.4614, 0.7887, 0.4613, 0.7887, 0.4619, 0.7875, 0.4619, 0.7875, 0.4619, 0.7882, 0.4619, 0.7882, 0.4619, 0.7875, 0.462, 0.7875, 0.462, 0.7882, 0.4619, 0.7882, 0.4614, 0.788, 0.4614, 0.788, 0.4614, 0.7887, 0.4614, 0.7887, 0.461, 0.7877, 0.4611, 0.7877, 0.4612, 0.7877, 0.4612, 0.7879, 0.4611, 0.7879, 0.461, 0.7878, 0.4615, 0.7877, 0.4616, 0.7878, 0.4616, 0.7879, 0.4615, 0.7879, 0.4614, 0.7878, 0.4614, 0.7877, 0.4612, 0.7883, 0.4612, 0.7883, 0.4612, 0.7882, 0.4612, 0.7883, 0.4612, 0.7883, 0.4612, 0.7883])
me_cylinder_001.materials.append(mat_material)
me_cylinder_001.use_remesh_fix_poles = True
me_cylinder_001.use_remesh_preserve_attributes = False
me_cylinder_001.update()

# ---- objects
ob_boat = bpy.data.objects.new('Boat', me_cube)
ob_engine = bpy.data.objects.new('Engine', me_cylinder_001)

# ---- transforms, parenting, visibility, modifiers, constraints
ob_boat.location = (0.0, 0.0, 0.0)
ob_boat.lock_rotations_4d = False
ob_boat.empty_display_type = 'ARROWS'
ob_boat.lineart.crease_threshold = 0.0
ob_engine.location = (0.0, 0.0, 0.0)

# ---- collection membership
col_collection.objects.link(ob_boat)
col_collection.objects.link(ob_engine)

# ---- scene / render settings (as saved in the file)
scene.frame_start = 1; scene.frame_end = 250; scene.frame_set(1)
scene.render.engine = 'BLENDER_EEVEE_NEXT'
scene.cycles.sampling_pattern = 'TABULATED_SOBOL'
scene.cycles.use_light_tree = False
scene.view_settings.view_transform = 'Filmic'
bpy.context.view_layer.update()

# ---- added for rendering (the .blend has no active camera and no usable light): camera, sun
cam_auto = bpy.data.cameras.new('AutoCamera')
cam_auto.lens = 50.0
cam_auto.sensor_width = 36.0
cam_auto.clip_end = 1000.0
ob_auto_camera = bpy.data.objects.new('AutoCamera', cam_auto)
scene.collection.objects.link(ob_auto_camera)
ob_auto_camera.location = (5.1366, -6.518, 4.22842)
ob_auto_camera.rotation_euler = (1.09748, -7.21219e-08, 0.694738)
scene.camera = ob_auto_camera
light_auto_sun = bpy.data.lights.new('AutoSun', 'SUN')
light_auto_sun.energy = 3.0
light_auto_sun.angle = 0.0523599
ob_auto_sun = bpy.data.objects.new('AutoSun', light_auto_sun)
scene.collection.objects.link(ob_auto_sun)
ob_auto_sun.rotation_euler = (0.872665, 0.174533, 0.523599)
bpy.context.view_layer.update()
